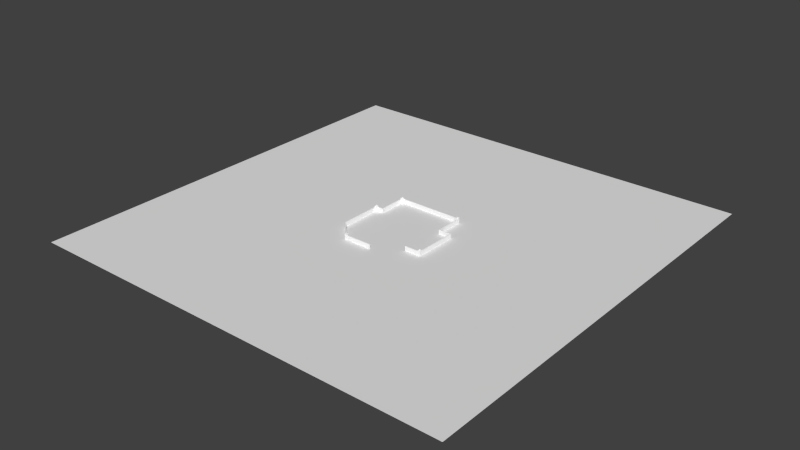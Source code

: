 # Source: wall_inner.blend  (saved by Blender 2.73.0; exported with 4.5.12 LTS)
import bpy
from mathutils import Matrix  # noqa: F401  (used for matrix-valued properties, if any)

bpy.ops.wm.read_factory_settings(use_empty=True)
scene = bpy.context.scene
scene.name = 'Scene'

# ---- collections
col_collection_1 = bpy.data.collections.new('Collection 1'); scene.collection.children.link(col_collection_1)

# ---- materials (node trees are filled in below, after node groups)
mat_edge_color000255 = bpy.data.materials.new('edge_color000255')
mat_edge_color000255.alpha_threshold = 0.0
mat_edge_color000255.use_transparent_shadow = False
mat_edge_color000255.roughness = 0.5
mat_material = bpy.data.materials.new('material')
mat_material.alpha_threshold = 0.0
mat_material.use_transparent_shadow = False
mat_material.diffuse_color = (1.0, 1.0, 1.0, 1.0)
mat_material.roughness = 0.5

# ---- material node trees

# ---- world
world_world = bpy.data.worlds.new('World'); scene.world = world_world
world_world.color = (0.05088, 0.05088, 0.05088)
world_world.use_sun_shadow = False
world_world.sun_shadow_jitter_overblur = 0.0
world_world.cycles.sampling_method = 'MANUAL'
world_world.cycles.sample_map_resolution = 256

# ---- meshes
me_plane = bpy.data.meshes.new('Plane')
me_plane.from_pydata([(-481.7, -481.7, 13.94), (481.7, -481.7, 13.94), (-481.7, 481.7, 13.94), (481.7, 481.7, 13.94)], [], [(0, 1, 3, 2)])
_uv = me_plane.uv_layers.new(name='UVMap')
_uv.uv.foreach_set('vector', [1.901e-07, 1.0, 0.0, 1.901e-07, 1.0, 0.0, 1.0, 1.0])
me_plane.use_remesh_preserve_volume = False
me_plane.use_remesh_preserve_attributes = False
me_plane.use_mirror_vertex_groups = False
me_plane.update()
me_id11 = bpy.data.meshes.new('ID11')
me_id11.from_pydata([(6405.0, 2514.0, 0.0), (6407.0, 2514.0, 0.0)], [(1, 0)], [])
me_id11.materials.append(mat_edge_color000255)
me_id11.use_remesh_preserve_volume = False
me_id11.use_remesh_preserve_attributes = False
me_id11.use_mirror_vertex_groups = False
me_id11.update()
me_id3 = bpy.data.meshes.new('ID3')
me_id3.from_pydata([(-3433.0, 1238.0, 490.6), (-2769.0, 1238.0, 0.0002328), (-3433.0, 1238.0, 0.0002328), (-3236.0, 1238.0, 393.7), (-3236.0, 1238.0, 490.6), (-2769.0, 1238.0, 393.7), (-3236.0, 1159.0, 0.0002328), (-3236.0, 1041.0, 490.6), (-3236.0, 1041.0, 0.0002328), (-3236.0, 1159.0, 393.7), (-3236.0, 1238.0, 490.6), (-3236.0, 1238.0, 393.7), (-2690.0, 1159.0, 393.7), (-3236.0, 1238.0, 393.7), (-3236.0, 1159.0, 393.7), (-2769.0, 1238.0, 393.7), (-2769.0, 3502.0, 393.7), (-2690.0, 3502.0, 393.7), (-2769.0, 3699.0, 490.6), (-2769.0, 3502.0, 393.7), (-2769.0, 3502.0, 490.6), (-2769.0, 1238.0, 0.0002328), (-2769.0, 1238.0, 393.7), (-2769.0, 3699.0, 0.0002328), (-3433.0, 1238.0, 490.6), (-3433.0, 1041.0, 393.7), (-3433.0, 1041.0, 490.6), (-3433.0, -2549.0, 0.0002328), (-3433.0, -2549.0, 393.7), (-3433.0, 1238.0, 0.0002328), (-2690.0, 1159.0, 0.0002328), (-3236.0, 1159.0, 393.7), (-3236.0, 1159.0, 0.0002328), (-2690.0, 1159.0, 393.7), (-3236.0, 1041.0, 490.6), (-3354.0, 1041.0, 0.0002328), (-3236.0, 1041.0, 0.0002328), (-3354.0, 1041.0, 393.7), (-3433.0, 1041.0, 393.7), (-3433.0, 1041.0, 490.6), (-2690.0, 3502.0, 0.0002328), (-2690.0, 1159.0, 393.7), (-2690.0, 1159.0, 0.0002328), (-2690.0, 3502.0, 393.7), (-2572.0, 3502.0, 490.6), (-2690.0, 3502.0, 0.0002328), (-2572.0, 3502.0, 0.0002328), (-2690.0, 3502.0, 393.7), (-2769.0, 3502.0, 393.7), (-2769.0, 3502.0, 490.6), (3101.0, 3699.0, 0.0002328), (2904.0, 3699.0, 393.7), (3101.0, 3699.0, 490.6), (-2572.0, 3699.0, 393.7), (2904.0, 3699.0, 490.6), (-2769.0, 3699.0, 0.0002328), (-2769.0, 3699.0, 490.6), (-2572.0, 3699.0, 490.6), (-2013.0, -3968.0, 393.7), (-3354.0, -2516.0, 393.7), (-3433.0, -2549.0, 393.7), (-2013.0, -3914.0, 393.7), (-1956.0, -3914.0, 393.7), (-3354.0, 1041.0, 393.7), (-3433.0, 1041.0, 393.7), (-2013.0, -3968.0, 393.7), (-3433.0, -2549.0, 0.0002328), (-2013.0, -3968.0, 0.0002328), (-3433.0, -2549.0, 393.7), (-3354.0, 1041.0, 0.0002328), (-3354.0, -2516.0, 393.7), (-3354.0, -2516.0, 0.0002328), (-3354.0, 1041.0, 393.7), (-2572.0, 3620.0, 0.0002328), (-2572.0, 3502.0, 490.6), (-2572.0, 3502.0, 0.0002328), (-2572.0, 3620.0, 393.7), (-2572.0, 3699.0, 490.6), (-2572.0, 3699.0, 393.7), (2904.0, 3620.0, 393.7), (-2572.0, 3699.0, 393.7), (-2572.0, 3620.0, 393.7), (2904.0, 3699.0, 393.7), (2904.0, 3502.0, 490.6), (2904.0, 3620.0, 393.7), (2904.0, 3502.0, 0.0002328), (2904.0, 3699.0, 490.6), (2904.0, 3699.0, 393.7), (2904.0, 3620.0, 0.0002328), (3101.0, 3699.0, 0.0002328), (3101.0, 1238.0, 393.7), (3101.0, 1238.0, 0.0002328), (3101.0, 3502.0, 393.7), (3101.0, 3502.0, 490.6), (3101.0, 3699.0, 490.6), (-2013.0, -4111.0, 490.6), (-2013.0, -3968.0, 393.7), (-2013.0, -4111.0, 0.0002328), (-2013.0, -3914.0, 490.6), (-2013.0, -3968.0, 0.0002328), (-2013.0, -3914.0, 393.7), (-2013.0, -3914.0, 490.6), (-1956.0, -3914.0, 393.7), (-2013.0, -3914.0, 393.7), (-1817.0, -3914.0, 0.0002328), (-1956.0, -3914.0, 0.0002328), (-1817.0, -3914.0, 490.6), (-3354.0, -2516.0, 393.7), (-1956.0, -3914.0, 0.0002328), (-3354.0, -2516.0, 0.0002328), (-1956.0, -3914.0, 393.7), (2904.0, 3620.0, 0.0002328), (-2572.0, 3620.0, 393.7), (-2572.0, 3620.0, 0.0002328), (2904.0, 3620.0, 393.7), (3101.0, 3502.0, 490.6), (3022.0, 3502.0, 393.7), (3101.0, 3502.0, 393.7), (2904.0, 3502.0, 0.0002328), (3022.0, 3502.0, 0.0002328), (2904.0, 3502.0, 490.6), (4173.0, -2398.0, 393.7), (4094.0, 1159.0, 393.7), (4094.0, -2398.0, 393.7), (3022.0, 1159.0, 393.7), (3101.0, 1238.0, 393.7), (3022.0, 3502.0, 393.7), (4173.0, 1238.0, 393.7), (3101.0, 3502.0, 393.7), (3101.0, 1238.0, 393.7), (4173.0, 1238.0, 0.0002328), (3101.0, 1238.0, 0.0002328), (4173.0, 1238.0, 393.7), (497.8, -4111.0, 393.7), (-2013.0, -4111.0, 0.0002328), (497.8, -4111.0, 0.0002328), (-1817.0, -4111.0, 393.7), (-2013.0, -4111.0, 490.6), (-1817.0, -4111.0, 490.6), (-1817.0, -3914.0, 0.0002328), (-1817.0, -4032.0, 393.7), (-1817.0, -4032.0, 0.0002328), (-1817.0, -4111.0, 490.6), (-1817.0, -4111.0, 393.7), (-1817.0, -3914.0, 490.6), (3022.0, 3502.0, 393.7), (3022.0, 1159.0, 0.0002328), (3022.0, 1159.0, 393.7), (3022.0, 3502.0, 0.0002328), (4094.0, 1159.0, 393.7), (4094.0, -2398.0, 0.0002328), (4094.0, -2398.0, 393.7), (4094.0, 1159.0, 0.0002328), (3974.0, -2398.0, 490.6), (4094.0, -2398.0, 0.0002328), (3974.0, -2398.0, 0.0002328), (4094.0, -2398.0, 393.7), (4173.0, -2398.0, 393.7), (4173.0, -2398.0, 490.6), (4173.0, -2595.0, 0.0002328), (4173.0, -2398.0, 393.7), (4173.0, -2595.0, 490.6), (4173.0, 1238.0, 0.0002328), (4173.0, 1238.0, 393.7), (4173.0, -2398.0, 490.6), (4094.0, 1159.0, 393.7), (3022.0, 1159.0, 0.0002328), (4094.0, 1159.0, 0.0002328), (3022.0, 1159.0, 393.7), (497.8, -4111.0, 393.7), (-1817.0, -4032.0, 393.7), (-1817.0, -4111.0, 393.7), (497.8, -4032.0, 393.7), (-1817.0, -4032.0, 393.7), (497.8, -4032.0, 0.0002328), (-1817.0, -4032.0, 0.0002328), (497.8, -4032.0, 393.7), (3974.0, -2398.0, 490.6), (3974.0, -2595.0, 393.7), (3974.0, -2595.0, 490.6), (3974.0, -2516.0, 393.7), (3974.0, -2516.0, 0.0002328), (3974.0, -2398.0, 0.0002328), (4173.0, -2595.0, 0.0002328), (3974.0, -2595.0, 393.7), (2735.0, -2595.0, 0.0002328), (4173.0, -2595.0, 490.6), (3974.0, -2595.0, 490.6), (2735.0, -2595.0, 393.7), (2735.0, -2516.0, 393.7), (3974.0, -2516.0, 0.0002328), (2735.0, -2516.0, 0.0002328), (3974.0, -2516.0, 393.7), (3974.0, -2595.0, 393.7), (2735.0, -2516.0, 393.7), (2735.0, -2595.0, 393.7), (3974.0, -2516.0, 393.7)], [], [(0, 1, 2), (1, 0, 3), (3, 0, 4), (5, 1, 3), (6, 7, 8), (7, 6, 9), (7, 9, 10), (10, 9, 11), (12, 13, 14), (13, 12, 15), (15, 12, 16), (16, 12, 17), (18, 19, 20), (19, 21, 22), (21, 19, 23), (23, 19, 18), (24, 25, 26), (25, 27, 28), (27, 25, 29), (29, 25, 24), (30, 31, 32), (31, 30, 33), (34, 35, 36), (35, 34, 37), (37, 34, 38), (38, 34, 39), (40, 41, 42), (41, 40, 43), (44, 45, 46), (45, 44, 47), (47, 44, 48), (48, 44, 49), (50, 51, 52), (51, 50, 53), (52, 51, 54), (55, 53, 50), (53, 55, 56), (53, 56, 57), (58, 59, 60), (59, 58, 61), (59, 61, 62), (60, 63, 64), (63, 60, 59), (65, 66, 67), (66, 65, 68), (69, 70, 71), (70, 69, 72), (73, 74, 75), (74, 73, 76), (74, 76, 77), (77, 76, 78), (79, 80, 81), (80, 79, 82), (83, 84, 85), (84, 83, 86), (84, 86, 87), (88, 85, 84), (89, 90, 91), (90, 89, 92), (92, 89, 93), (93, 89, 94), (95, 96, 97), (96, 95, 98), (97, 96, 99), (96, 98, 100), (101, 102, 103), (102, 104, 105), (104, 102, 106), (106, 102, 101), (107, 108, 109), (108, 107, 110), (111, 112, 113), (112, 111, 114), (115, 116, 117), (116, 118, 119), (118, 116, 120), (120, 116, 115), (121, 122, 123), (124, 125, 126), (125, 124, 122), (125, 122, 127), (127, 122, 121), (128, 126, 125), (129, 130, 131), (130, 129, 132), (133, 134, 135), (134, 133, 136), (134, 136, 137), (137, 136, 138), (139, 140, 141), (140, 142, 143), (142, 140, 144), (144, 140, 139), (145, 146, 147), (146, 145, 148), (149, 150, 151), (150, 149, 152), (153, 154, 155), (154, 153, 156), (156, 153, 157), (157, 153, 158), (159, 160, 161), (160, 159, 162), (160, 162, 163), (164, 161, 160), (165, 166, 167), (166, 165, 168), (169, 170, 171), (170, 169, 172), (173, 174, 175), (174, 173, 176), (177, 178, 179), (178, 177, 180), (180, 177, 181), (181, 177, 182), (183, 184, 185), (184, 183, 186), (184, 186, 187), (188, 185, 184), (189, 190, 191), (190, 189, 192), (193, 194, 195), (194, 193, 196)])
_uv = me_id3.uv_layers.new(name='UVMap')
_uv.uv.foreach_set('vector', [0.8301, 0.0969, 0.7568, 0.1956, 0.7568, 0.0969, 0.7568, 0.1956, 0.8301, 0.0969, 0.8156, 0.1262, 0.8156, 0.1262, 0.8301, 0.0969, 0.8301, 0.1262, 0.8156, 0.1956, 0.7568, 0.1956, 0.8156, 0.1262, 0.6262, 0.09694, 0.6438, 0.02398, 0.6438, 0.09694, 0.6438, 0.02398, 0.6262, 0.09694, 0.6262, 0.03838, 0.6438, 0.02398, 0.6262, 0.03838, 0.6144, 0.02398, 0.6144, 0.02398, 0.6262, 0.03838, 0.6144, 0.03838, 0.2771, 0.6215, 0.1955, 0.6332, 0.1955, 0.6215, 0.1955, 0.6332, 0.2771, 0.6215, 0.2653, 0.6332, 0.2653, 0.6332, 0.2771, 0.6215, 0.2653, 0.9701, 0.3214, 0.09242, 0.3096, 0.4409, 0.3096, 0.09242, 0.2038, 0.6215, 0.1893, 0.5923, 0.2038, 0.5923, 0.1893, 0.5923, 0.1305, 0.2554, 0.1893, 0.2554, 0.1305, 0.2554, 0.1893, 0.5923, 0.1305, 0.6215, 0.1305, 0.6215, 0.1893, 0.5923, 0.2038, 0.6215, 0.3947, 0.4068, 0.4091, 0.4361, 0.3947, 0.4361, 0.4091, 0.4361, 0.4679, 0.9701, 0.4091, 0.9701, 0.4679, 0.9701, 0.4091, 0.4361, 0.4679, 0.4068, 0.4679, 0.4068, 0.4091, 0.4361, 0.3947, 0.4068, 0.7568, 0.1956, 0.698, 0.1145, 0.7568, 0.1145, 0.698, 0.1145, 0.7568, 0.1956, 0.698, 0.1956, 0.6732, 0.09694, 0.6556, 0.02398, 0.6732, 0.02398, 0.6556, 0.02398, 0.6732, 0.09694, 0.6556, 0.08254, 0.6556, 0.08254, 0.6732, 0.09694, 0.6438, 0.08254, 0.6438, 0.08254, 0.6732, 0.09694, 0.6438, 0.09694, 0.1367, 0.6215, 0.1955, 0.9701, 0.1367, 0.9701, 0.1955, 0.9701, 0.1367, 0.6215, 0.1955, 0.6215, 0.5706, 0.1555, 0.5529, 0.08254, 0.5706, 0.08254, 0.5529, 0.08254, 0.5706, 0.1555, 0.5529, 0.1411, 0.5529, 0.1411, 0.5706, 0.1555, 0.5412, 0.1411, 0.5412, 0.1411, 0.5706, 0.1555, 0.5412, 0.1555, 0.6, 0.9701, 0.6588, 0.9408, 0.6732, 0.9701, 0.6588, 0.9408, 0.6, 0.9701, 0.6588, 0.1262, 0.6732, 0.9701, 0.6588, 0.9408, 0.6732, 0.9408, 0.6, 0.09694, 0.6588, 0.1262, 0.6, 0.9701, 0.6588, 0.1262, 0.6, 0.09694, 0.6732, 0.09694, 0.6588, 0.1262, 0.6732, 0.09694, 0.6732, 0.1262, 0.9475, 0.9456, 0.9386, 0.6049, 0.9512, 0.6064, 0.9386, 0.6049, 0.9475, 0.9456, 0.9421, 0.9396, 0.9386, 0.6049, 0.9421, 0.9396, 0.9358, 0.9453, 0.9512, 0.6064, 0.9395, 0.08493, 0.9508, 0.08505, 0.9395, 0.08493, 0.9512, 0.6064, 0.9386, 0.6049, 0.1305, 0.4104, 0.07174, 0.6215, 0.07174, 0.4104, 0.07174, 0.6215, 0.1305, 0.4104, 0.1305, 0.6215, 0.3359, 0.4409, 0.3947, 0.9701, 0.3359, 0.9701, 0.3947, 0.9701, 0.3359, 0.4409, 0.3947, 0.4409, 0.5823, 0.1555, 0.6, 0.08254, 0.6, 0.1555, 0.6, 0.08254, 0.5823, 0.1555, 0.5823, 0.09694, 0.6, 0.08254, 0.5823, 0.09694, 0.5706, 0.08254, 0.5706, 0.08254, 0.5823, 0.09694, 0.5706, 0.09694, 0.06349, 0.9701, 0.05173, 0.1555, 0.06349, 0.1555, 0.05173, 0.1555, 0.06349, 0.9701, 0.05173, 0.9701, 0.107, 0.7562, 0.08936, 0.7418, 0.107, 0.6832, 0.08936, 0.7418, 0.107, 0.7562, 0.0776, 0.7562, 0.08936, 0.7418, 0.0776, 0.7562, 0.0776, 0.7418, 0.08936, 0.6832, 0.107, 0.6832, 0.08936, 0.7418, 0.3214, 0.07485, 0.3802, 0.4409, 0.3214, 0.4409, 0.3802, 0.4409, 0.3214, 0.07485, 0.3802, 0.1041, 0.3802, 0.1041, 0.3214, 0.07485, 0.3947, 0.1041, 0.3947, 0.1041, 0.3214, 0.07485, 0.3947, 0.07485, 0.8301, 0.0969, 0.8088, 0.08249, 0.8301, 0.02393, 0.8088, 0.08249, 0.8301, 0.0969, 0.8007, 0.0969, 0.8301, 0.02393, 0.8088, 0.08249, 0.8088, 0.02393, 0.8088, 0.08249, 0.8007, 0.0969, 0.8007, 0.08249, 0.7568, 0.1145, 0.7483, 0.1001, 0.7568, 0.1001, 0.7483, 0.1001, 0.7274, 0.0415, 0.7483, 0.0415, 0.7274, 0.0415, 0.7483, 0.1001, 0.7274, 0.1145, 0.7274, 0.1145, 0.7483, 0.1001, 0.7568, 0.1145, 0.1305, 0.2025, 0.07174, 0.4104, 0.07174, 0.2025, 0.07174, 0.4104, 0.1305, 0.2025, 0.1305, 0.4104, 0.6, 0.9701, 0.5412, 0.1555, 0.6, 0.1555, 0.5412, 0.1555, 0.6, 0.9701, 0.5412, 0.9701, 0.7274, 0.1145, 0.7157, 0.1001, 0.7274, 0.1001, 0.7157, 0.1001, 0.698, 0.0415, 0.7157, 0.0415, 0.698, 0.0415, 0.7157, 0.1001, 0.698, 0.1145, 0.698, 0.1145, 0.7157, 0.1001, 0.7274, 0.1145, 0.8783, 0.08011, 0.8663, 0.6094, 0.8665, 0.08008, 0.7063, 0.609, 0.718, 0.6207, 0.7061, 0.9576, 0.718, 0.6207, 0.7063, 0.609, 0.8663, 0.6094, 0.718, 0.6207, 0.8663, 0.6094, 0.8781, 0.6211, 0.8781, 0.6211, 0.8663, 0.6094, 0.8783, 0.08011, 0.7179, 0.9576, 0.7061, 0.9576, 0.718, 0.6207, 0.07174, 0.2025, 0.1305, 0.04309, 0.1305, 0.2025, 0.1305, 0.04309, 0.07174, 0.2025, 0.07174, 0.04309, 0.2626, 0.248, 0.2038, 0.6215, 0.2038, 0.248, 0.2038, 0.6215, 0.2626, 0.248, 0.2626, 0.5923, 0.2038, 0.6215, 0.2626, 0.5923, 0.2771, 0.6215, 0.2771, 0.6215, 0.2626, 0.5923, 0.2771, 0.5923, 0.7713, 0.0969, 0.789, 0.03834, 0.789, 0.0969, 0.789, 0.03834, 0.8007, 0.02393, 0.8007, 0.03834, 0.8007, 0.02393, 0.789, 0.03834, 0.7713, 0.02393, 0.7713, 0.02393, 0.789, 0.03834, 0.7713, 0.0969, 0.4679, 0.4068, 0.4091, 0.05829, 0.4679, 0.05829, 0.4091, 0.05829, 0.4679, 0.4068, 0.4091, 0.4068, 0.3359, 0.9701, 0.2771, 0.4409, 0.3359, 0.4409, 0.2771, 0.4409, 0.3359, 0.9701, 0.2771, 0.9701, 0.107, 0.6832, 0.125, 0.7562, 0.107, 0.7562, 0.125, 0.7562, 0.107, 0.6832, 0.125, 0.6976, 0.125, 0.6976, 0.107, 0.6832, 0.1367, 0.6976, 0.1367, 0.6976, 0.107, 0.6832, 0.1367, 0.6832, 0.4679, 0.9701, 0.5267, 0.9408, 0.5412, 0.9701, 0.5267, 0.9408, 0.4679, 0.9701, 0.4679, 0.4, 0.5267, 0.9408, 0.4679, 0.4, 0.5267, 0.4, 0.5412, 0.9408, 0.5412, 0.9701, 0.5267, 0.9408, 0.2183, 0.248, 0.2771, 0.08857, 0.2771, 0.248, 0.2771, 0.08857, 0.2183, 0.248, 0.2183, 0.08857, 0.3096, 0.4409, 0.2979, 0.09671, 0.3096, 0.09671, 0.2979, 0.09671, 0.3096, 0.4409, 0.2979, 0.4409, 0.5412, 0.05571, 0.4824, 0.4, 0.4824, 0.05571, 0.4824, 0.4, 0.5412, 0.05571, 0.5412, 0.4, 0.3096, 0.02374, 0.2802, 0.03815, 0.2802, 0.02374, 0.2802, 0.03815, 0.3096, 0.02374, 0.292, 0.03815, 0.292, 0.03815, 0.3096, 0.02374, 0.292, 0.09671, 0.292, 0.09671, 0.3096, 0.02374, 0.3096, 0.09671, 0.06349, 0.7562, 0.1223, 0.7858, 0.06349, 0.9701, 0.1223, 0.7858, 0.06349, 0.7562, 0.1367, 0.7562, 0.1223, 0.7858, 0.1367, 0.7562, 0.1367, 0.7858, 0.1223, 0.9701, 0.06349, 0.9701, 0.1223, 0.7858, 0.2038, 0.07122, 0.145, 0.2554, 0.145, 0.07122, 0.145, 0.2554, 0.2038, 0.07122, 0.2038, 0.2554, 0.2979, 0.4409, 0.2861, 0.2567, 0.2979, 0.2567, 0.2861, 0.2567, 0.2979, 0.4409, 0.2861, 0.4409])
me_id3.materials.append(mat_material)
me_id3.use_remesh_preserve_volume = False
me_id3.use_remesh_preserve_attributes = False
me_id3.use_mirror_vertex_groups = False
me_id3.update()

# ---- objects
ob_plane = bpy.data.objects.new('Plane', me_plane)
ob_sketchup = bpy.data.objects.new('SketchUp', me_id11)
ob_group_0 = bpy.data.objects.new('group_0', me_id3)

# ---- transforms, parenting, visibility, modifiers, constraints
ob_plane.location = (0.5614, 2.519, -13.94)
ob_plane.lineart.crease_threshold = 0.0
ob_sketchup.location = (0.0, 0.0, 0.0)
ob_sketchup.scale = (0.0254, 0.0254, 0.0254)
ob_sketchup.lineart.crease_threshold = 0.0
ob_group_0.parent = ob_sketchup
ob_group_0.location = (4.952, 25.1, -2.842e-14)
ob_group_0.lineart.crease_threshold = 0.0

# ---- collection membership
col_collection_1.objects.link(ob_plane)
col_collection_1.objects.link(ob_sketchup)
col_collection_1.objects.link(ob_group_0)

# ---- scene / render settings (as saved in the file)
scene.frame_start = 1; scene.frame_end = 250; scene.frame_set(1)
scene.render.engine = 'BLENDER_EEVEE_NEXT'
scene.render.resolution_percentage = 50
scene.render.dither_intensity = 0.0
scene.cycles.use_denoising = False
scene.cycles.samples = 10
scene.cycles.sampling_pattern = 'TABULATED_SOBOL'
scene.cycles.light_sampling_threshold = 0.0
scene.cycles.use_adaptive_sampling = False
scene.cycles.use_light_tree = False
scene.cycles.blur_glossy = 0.0
scene.cycles.pixel_filter_type = 'GAUSSIAN'
scene.cycles.sample_clamp_indirect = 0.0
scene.view_settings.view_transform = 'Standard'
bpy.context.view_layer.update()

# ---- added for rendering (the .blend has no active camera and no usable light): camera, sun
cam_auto = bpy.data.cameras.new('AutoCamera')
cam_auto.lens = 50.0
cam_auto.sensor_width = 36.0
cam_auto.clip_end = 22122.9
ob_auto_camera = bpy.data.objects.new('AutoCamera', cam_auto)
scene.collection.objects.link(ob_auto_camera)
ob_auto_camera.location = (1261.13, -1510.16, 1014.68)
ob_auto_camera.rotation_euler = (1.09748, -7.21219e-08, 0.694738)
scene.camera = ob_auto_camera
light_auto_sun = bpy.data.lights.new('AutoSun', 'SUN')
light_auto_sun.energy = 3.0
light_auto_sun.angle = 0.0523599
ob_auto_sun = bpy.data.objects.new('AutoSun', light_auto_sun)
scene.collection.objects.link(ob_auto_sun)
ob_auto_sun.rotation_euler = (0.872665, 0.174533, 0.523599)
bpy.context.view_layer.update()
